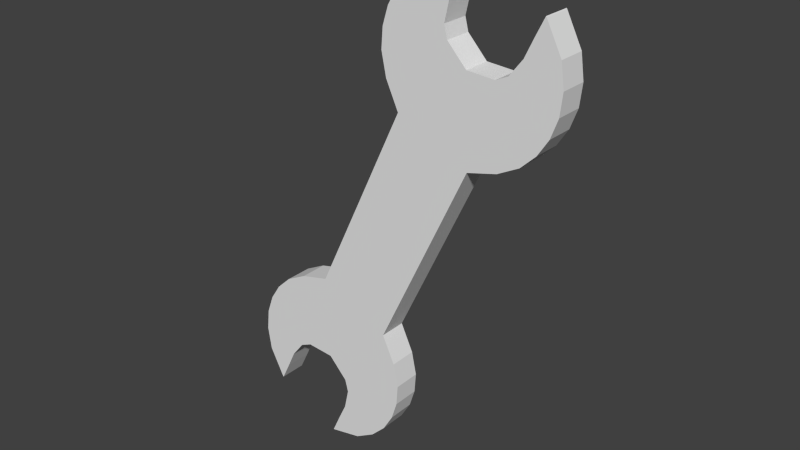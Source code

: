 # Source: Life.blend  (saved by Blender 2.75.0; exported with 4.5.12 LTS)
import bpy
from mathutils import Matrix  # noqa: F401  (used for matrix-valued properties, if any)

bpy.ops.wm.read_factory_settings(use_empty=True)
scene = bpy.context.scene
scene.name = 'Scene'

# ---- collections
col_collection_1 = bpy.data.collections.new('Collection 1'); scene.collection.children.link(col_collection_1)

# ---- materials (node trees are filled in below, after node groups)
mat_city = bpy.data.materials.new('City')
mat_city.alpha_threshold = 0.0
mat_city.use_transparent_shadow = False
mat_city.roughness = 0.5

# ---- material node trees

# ---- world
world_world = bpy.data.worlds.new('World'); scene.world = world_world
world_world.color = (0.05088, 0.05088, 0.05088)
world_world.use_sun_shadow = False
world_world.sun_shadow_jitter_overblur = 0.0
world_world.cycles.sampling_method = 'MANUAL'
world_world.cycles.sample_map_resolution = 256

# ---- meshes
me_plane = bpy.data.meshes.new('Plane')
me_plane.from_pydata([(0.0387, 3.353e-08, 1.443), (0.3197, 8.196e-08, 2.04), (-0.004683, 5.588e-08, 1.821), (0.1018, 7.078e-08, 1.959), (-0.03566, 4.47e-08, 1.657), (0.1869, 7.451e-08, 2.011), (-0.01504, 3.725e-08, 1.558), (-0.02918, 5.215e-08, 1.743), (0.03846, 6.333e-08, 1.895), (0.2487, 5.96e-08, 1.749), (0.01689, 5.96e-08, 1.858), (0.3242, 8.196e-08, 2.04), (0.254, 7.078e-08, 1.887), (0.2893, 7.451e-08, 1.962), (0.235, 6.333e-08, 1.802), (0.0387, -0.1152, 1.443), (-0.01504, -0.1152, 1.558), (0.01689, -0.1152, 1.858), (-0.004683, -0.1152, 1.821), (0.1869, -0.1152, 2.011), (0.1018, -0.1152, 1.959), (-0.02918, -0.1152, 1.743), (-0.03566, -0.1152, 1.657), (0.3197, -0.1152, 2.04), (0.2487, -0.1152, 1.749), (0.03846, -0.1152, 1.895), (0.235, -0.1152, 1.802), (0.2893, -0.1152, 1.962), (0.254, -0.1152, 1.887), (0.3242, -0.1152, 2.04), (0.3433, 3.353e-08, 1.3), (0.6243, 8.196e-08, 1.896), (0.6625, 5.588e-08, 1.507), (0.7011, 7.078e-08, 1.677), (0.5556, 4.47e-08, 1.378), (0.6865, 7.451e-08, 1.775), (0.466, 3.725e-08, 1.331), (0.618, 5.215e-08, 1.438), (0.6918, 6.333e-08, 1.587), (0.4454, 5.96e-08, 1.656), (0.6772, 5.96e-08, 1.547), (0.191, 3.353e-08, 1.371), (0.6215, 8.196e-08, 1.9), (0.3289, 5.588e-08, 1.664), (0.5488, 7.078e-08, 1.749), (0.2599, 4.47e-08, 1.518), (0.5841, 7.451e-08, 1.824), (0.2255, 3.725e-08, 1.444), (0.2944, 5.215e-08, 1.591), (0.4953, 6.333e-08, 1.68), (0.3433, -0.1152, 1.3), (0.466, -0.1152, 1.331), (0.6772, -0.1152, 1.547), (0.6625, -0.1152, 1.507), (0.6865, -0.1152, 1.775), (0.7011, -0.1152, 1.677), (0.618, -0.1152, 1.438), (0.5556, -0.1152, 1.378), (0.6243, -0.1152, 1.896), (0.3289, -0.1152, 1.664), (0.4454, -0.1152, 1.656), (0.2944, -0.1152, 1.591), (0.6918, -0.1152, 1.587), (0.4953, -0.1152, 1.68), (0.5841, -0.1152, 1.824), (0.5488, -0.1152, 1.749), (0.6215, -0.1152, 1.9), (0.191, -0.1152, 1.371), (0.2255, -0.1152, 1.444), (0.2599, -0.1152, 1.518), (-0.1523, 0.0, 1.037), (-0.3433, -3.353e-08, 0.6318), (-0.6243, -8.568e-08, 0.03513), (-0.6625, -5.96e-08, 0.4244), (-0.7011, -7.078e-08, 0.2544), (-0.5556, -4.843e-08, 0.5529), (-0.6865, -7.823e-08, 0.156), (-0.466, -4.098e-08, 0.6002), (-0.618, -5.215e-08, 0.4929), (-0.6918, -6.706e-08, 0.3442), (-0.4454, -6.333e-08, 0.2751), (-0.6772, -6.333e-08, 0.3843), (-0.6215, -8.568e-08, 0.03165), (-0.5488, -7.078e-08, 0.1828), (-0.5841, -7.823e-08, 0.1078), (-0.4953, -6.706e-08, 0.2516), (-0.3433, -0.1152, 0.6318), (-0.1523, -0.1152, 1.037), (-0.466, -0.1152, 0.6002), (-0.6772, -0.1152, 0.3843), (-0.6625, -0.1152, 0.4244), (-0.6865, -0.1152, 0.156), (-0.7011, -0.1152, 0.2544), (-0.618, -0.1152, 0.4929), (-0.5556, -0.1152, 0.5529), (-0.6243, -0.1152, 0.03513), (-0.4454, -0.1152, 0.2751), (-0.6918, -0.1152, 0.3442), (-0.4953, -0.1152, 0.2516), (-0.5841, -0.1152, 0.1078), (-0.5488, -0.1152, 0.1828), (-0.6215, -0.1152, 0.03165), (0.1523, 0.0, 0.894), (-0.0387, -3.353e-08, 0.4884), (-0.3197, -8.568e-08, -0.1083), (0.004683, -5.96e-08, 0.1102), (-0.1018, -7.078e-08, -0.0278), (0.03566, -4.843e-08, 0.2745), (-0.1869, -7.823e-08, -0.07928), (0.01504, -4.098e-08, 0.3737), (0.02918, -5.215e-08, 0.1881), (-0.03846, -6.706e-08, 0.03646), (-0.2487, -6.333e-08, 0.1825), (-0.01689, -6.333e-08, 0.07333), (-0.191, -3.353e-08, 0.5601), (-0.3242, -8.568e-08, -0.1084), (-0.3289, -5.96e-08, 0.2673), (-0.254, -7.078e-08, 0.04389), (-0.2599, -4.843e-08, 0.4137), (-0.2893, -7.823e-08, -0.03106), (-0.2255, -4.098e-08, 0.4869), (-0.2944, -5.215e-08, 0.3405), (-0.235, -6.706e-08, 0.129), (0.0, 0.0, 0.9657), (-0.0387, -0.1152, 0.4884), (0.1523, -0.1152, 0.894), (0.01504, -0.1152, 0.3737), (-0.01689, -0.1152, 0.07333), (0.004683, -0.1152, 0.1102), (-0.1869, -0.1152, -0.07928), (-0.1018, -0.1152, -0.0278), (0.02918, -0.1152, 0.1881), (0.03566, -0.1152, 0.2745), (-0.3197, -0.1152, -0.1083), (-0.3289, -0.1152, 0.2673), (-0.2487, -0.1152, 0.1825), (-0.2944, -0.1152, 0.3405), (-0.03846, -0.1152, 0.03646), (-0.235, -0.1152, 0.129), (-0.2893, -0.1152, -0.03106), (-0.254, -0.1152, 0.04389), (-0.3242, -0.1152, -0.1084), (0.0, -0.1152, 0.9657), (-0.191, -0.1152, 0.5601), (-0.2255, -0.1152, 0.4869), (-0.2599, -0.1152, 0.4137)], [], [(14, 8, 3, 12), (10, 9, 43, 2), (48, 7, 2, 43), (1, 11, 13, 5), (8, 14, 9, 10), (5, 13, 12, 3), (7, 48, 45, 4), (4, 45, 47, 6), (6, 47, 41, 0), (70, 0, 41, 123), (26, 28, 20, 25), (17, 18, 59, 24), (61, 59, 18, 21), (23, 19, 27, 29), (25, 17, 24, 26), (19, 20, 28, 27), (21, 22, 69, 61), (22, 16, 68, 69), (16, 15, 67, 68), (87, 142, 67, 15), (14, 26, 24, 9), (4, 22, 21, 7), (2, 18, 17, 10), (10, 17, 25, 8), (70, 87, 15, 0), (8, 25, 20, 3), (7, 21, 18, 2), (6, 16, 22, 4), (5, 19, 23, 1), (1, 23, 29, 11), (3, 20, 19, 5), (13, 27, 28, 12), (0, 15, 16, 6), (12, 28, 26, 14), (11, 29, 27, 13), (9, 24, 59, 43), (49, 44, 33, 38), (40, 32, 43, 39), (48, 43, 32, 37), (31, 35, 46, 42), (38, 40, 39, 49), (35, 33, 44, 46), (37, 34, 45, 48), (34, 36, 47, 45), (36, 30, 41, 47), (102, 123, 41, 30), (63, 62, 55, 65), (52, 60, 59, 53), (61, 56, 53, 59), (58, 66, 64, 54), (62, 63, 60, 52), (54, 64, 65, 55), (56, 61, 69, 57), (57, 69, 68, 51), (51, 68, 67, 50), (125, 50, 67, 142), (49, 39, 60, 63), (34, 37, 56, 57), (47, 68, 67, 41), (32, 40, 52, 53), (40, 38, 62, 52), (45, 69, 68, 47), (102, 30, 50, 125), (38, 33, 55, 62), (37, 32, 53, 56), (43, 59, 61, 48), (36, 34, 57, 51), (41, 67, 142, 123), (35, 31, 58, 54), (31, 42, 66, 58), (48, 61, 69, 45), (33, 35, 54, 55), (46, 44, 65, 64), (30, 36, 51, 50), (44, 49, 63, 65), (42, 46, 64, 66), (39, 43, 59, 60), (85, 83, 74, 79), (81, 73, 116, 80), (121, 116, 73, 78), (72, 76, 84, 82), (79, 81, 80, 85), (76, 74, 83, 84), (78, 75, 118, 121), (75, 77, 120, 118), (77, 71, 114, 120), (70, 123, 114, 71), (98, 97, 92, 100), (89, 96, 134, 90), (136, 93, 90, 134), (95, 101, 99, 91), (97, 98, 96, 89), (91, 99, 100, 92), (93, 136, 145, 94), (94, 145, 144, 88), (88, 144, 143, 86), (87, 86, 143, 142), (85, 80, 96, 98), (75, 78, 93, 94), (73, 81, 89, 90), (81, 79, 97, 89), (70, 71, 86, 87), (79, 74, 92, 97), (78, 73, 90, 93), (77, 75, 94, 88), (76, 72, 95, 91), (72, 82, 101, 95), (74, 76, 91, 92), (84, 83, 100, 99), (71, 77, 88, 86), (83, 85, 98, 100), (123, 70, 87, 142), (82, 84, 99, 101), (80, 116, 134, 96), (122, 111, 106, 117), (113, 112, 116, 105), (121, 110, 105, 116), (104, 115, 119, 108), (111, 122, 112, 113), (108, 119, 117, 106), (110, 121, 118, 107), (107, 118, 120, 109), (109, 120, 114, 103), (102, 103, 114, 123), (138, 140, 130, 137), (127, 128, 134, 135), (136, 134, 128, 131), (133, 129, 139, 141), (137, 127, 135, 138), (129, 130, 140, 139), (131, 132, 145, 136), (132, 126, 144, 145), (126, 124, 143, 144), (125, 142, 143, 124), (122, 138, 135, 112), (107, 132, 131, 110), (120, 114, 143, 144), (105, 128, 127, 113), (113, 127, 137, 111), (118, 120, 144, 145), (102, 125, 124, 103), (111, 137, 130, 106), (110, 131, 128, 105), (116, 121, 136, 134), (109, 126, 132, 107), (114, 123, 142, 143), (108, 129, 133, 104), (104, 133, 141, 115), (121, 118, 145, 136), (106, 130, 129, 108), (119, 139, 140, 117), (103, 124, 126, 109), (117, 140, 138, 122), (123, 142, 125, 102), (115, 141, 139, 119), (112, 135, 134, 116)])
_uv = me_plane.uv_layers.new(name='UVMap')
_uv.uv.foreach_set('vector', [0.5314, 0.7849, 0.5246, 0.7849, 0.5255, 0.7876, 0.5308, 0.7876, 0.5245, 0.7836, 0.5325, 0.7836, 0.5359, 0.7823, 0.5244, 0.7823, 0.5359, 0.7798, 0.5247, 0.7798, 0.5244, 0.7823, 0.5359, 0.7823, 0.5306, 0.7928, 0.5308, 0.7928, 0.5308, 0.7902, 0.5273, 0.7902, 0.5246, 0.7849, 0.5314, 0.7849, 0.5325, 0.7836, 0.5245, 0.7836, 0.5273, 0.7902, 0.5308, 0.7902, 0.5308, 0.7876, 0.5255, 0.7876, 0.5247, 0.7798, 0.5359, 0.7798, 0.5359, 0.7772, 0.5257, 0.7772, 0.5257, 0.7772, 0.5359, 0.7772, 0.5359, 0.7747, 0.5276, 0.7747, 0.5276, 0.7747, 0.5359, 0.7747, 0.5359, 0.7722, 0.5306, 0.7722, 0.5306, 0.7582, 0.5306, 0.7722, 0.5359, 0.7722, 0.5359, 0.7582, 0.5314, 0.7849, 0.5308, 0.7876, 0.5255, 0.7876, 0.5246, 0.7849, 0.5245, 0.7836, 0.5244, 0.7823, 0.5359, 0.7823, 0.5325, 0.7836, 0.5359, 0.7798, 0.5359, 0.7823, 0.5244, 0.7823, 0.5247, 0.7798, 0.5306, 0.7928, 0.5273, 0.7902, 0.5308, 0.7902, 0.5308, 0.7928, 0.5246, 0.7849, 0.5245, 0.7836, 0.5325, 0.7836, 0.5314, 0.7849, 0.5273, 0.7902, 0.5255, 0.7876, 0.5308, 0.7876, 0.5308, 0.7902, 0.5247, 0.7798, 0.5257, 0.7772, 0.5359, 0.7772, 0.5359, 0.7798, 0.5257, 0.7772, 0.5276, 0.7747, 0.5359, 0.7747, 0.5359, 0.7772, 0.5276, 0.7747, 0.5306, 0.7722, 0.5359, 0.7722, 0.5359, 0.7747, 0.5306, 0.7582, 0.5359, 0.7582, 0.5359, 0.7722, 0.5306, 0.7722, 0.5278, 0.7924, 0.5278, 0.7841, 0.5238, 0.7841, 0.5238, 0.7924, 0.5229, 0.7774, 0.5193, 0.7774, 0.5193, 0.7799, 0.5229, 0.7799, 0.5229, 0.7825, 0.5193, 0.7825, 0.5193, 0.7838, 0.5229, 0.7838, 0.5229, 0.7838, 0.5193, 0.7838, 0.5193, 0.7851, 0.5229, 0.7851, 0.5229, 0.7582, 0.5193, 0.7582, 0.5193, 0.7723, 0.5229, 0.7723, 0.5229, 0.7851, 0.5193, 0.7851, 0.5193, 0.7878, 0.5229, 0.7878, 0.5229, 0.7799, 0.5193, 0.7799, 0.5193, 0.7825, 0.5229, 0.7825, 0.5229, 0.7748, 0.5193, 0.7748, 0.5193, 0.7774, 0.5229, 0.7774, 0.5229, 0.7904, 0.5193, 0.7904, 0.5193, 0.793, 0.5229, 0.793, 0.5042, 0.7911, 0.5283, 0.7911, 0.5283, 0.7901, 0.5042, 0.7901, 0.5229, 0.7878, 0.5193, 0.7878, 0.5193, 0.7904, 0.5229, 0.7904, 0.5401, 0.7924, 0.5401, 0.7841, 0.5341, 0.7841, 0.5341, 0.7924, 0.5229, 0.7723, 0.5193, 0.7723, 0.5193, 0.7748, 0.5229, 0.7748, 0.5341, 0.7924, 0.5341, 0.7841, 0.5278, 0.7841, 0.5278, 0.7924, 0.5462, 0.7924, 0.5462, 0.7841, 0.5401, 0.7841, 0.5401, 0.7924, 0.5238, 0.7924, 0.5238, 0.7841, 0.5154, 0.7841, 0.5154, 0.7924, 0.5404, 0.7849, 0.541, 0.7876, 0.5462, 0.7876, 0.5472, 0.7849, 0.5473, 0.7836, 0.5474, 0.7823, 0.5359, 0.7823, 0.5393, 0.7836, 0.5359, 0.7798, 0.5359, 0.7823, 0.5474, 0.7823, 0.547, 0.7798, 0.5411, 0.7928, 0.5445, 0.7902, 0.541, 0.7902, 0.541, 0.7928, 0.5472, 0.7849, 0.5473, 0.7836, 0.5393, 0.7836, 0.5404, 0.7849, 0.5445, 0.7902, 0.5462, 0.7876, 0.541, 0.7876, 0.541, 0.7902, 0.547, 0.7798, 0.5461, 0.7772, 0.5359, 0.7772, 0.5359, 0.7798, 0.5461, 0.7772, 0.5442, 0.7747, 0.5359, 0.7747, 0.5359, 0.7772, 0.5442, 0.7747, 0.5411, 0.7722, 0.5359, 0.7722, 0.5359, 0.7747, 0.5411, 0.7582, 0.5359, 0.7582, 0.5359, 0.7722, 0.5411, 0.7722, 0.5404, 0.7849, 0.5472, 0.7849, 0.5462, 0.7876, 0.541, 0.7876, 0.5473, 0.7836, 0.5393, 0.7836, 0.5359, 0.7823, 0.5474, 0.7823, 0.5359, 0.7798, 0.547, 0.7798, 0.5474, 0.7823, 0.5359, 0.7823, 0.5411, 0.7928, 0.541, 0.7928, 0.541, 0.7902, 0.5445, 0.7902, 0.5472, 0.7849, 0.5404, 0.7849, 0.5393, 0.7836, 0.5473, 0.7836, 0.5445, 0.7902, 0.541, 0.7902, 0.541, 0.7876, 0.5462, 0.7876, 0.547, 0.7798, 0.5359, 0.7798, 0.5359, 0.7772, 0.5461, 0.7772, 0.5461, 0.7772, 0.5359, 0.7772, 0.5359, 0.7747, 0.5442, 0.7747, 0.5442, 0.7747, 0.5359, 0.7747, 0.5359, 0.7722, 0.5411, 0.7722, 0.5411, 0.7582, 0.5411, 0.7722, 0.5359, 0.7722, 0.5359, 0.7582, 0.503, 0.7924, 0.507, 0.7924, 0.507, 0.7841, 0.503, 0.7841, 0.5229, 0.7774, 0.5229, 0.7799, 0.5193, 0.7799, 0.5193, 0.7774, 0.0, 0.0, 0.0, 0.0, 0.0, 0.0, 0.0, 0.0, 0.5229, 0.7825, 0.5229, 0.7838, 0.5193, 0.7838, 0.5193, 0.7825, 0.5229, 0.7838, 0.5229, 0.7851, 0.5193, 0.7851, 0.5193, 0.7838, 0.0, 0.0, 0.0, 0.0, 0.0, 0.0, 0.0, 0.0, 0.5229, 0.7582, 0.5229, 0.7723, 0.5193, 0.7723, 0.5193, 0.7582, 0.5229, 0.7851, 0.5229, 0.7878, 0.5193, 0.7878, 0.5193, 0.7851, 0.5229, 0.7799, 0.5229, 0.7825, 0.5193, 0.7825, 0.5193, 0.7799, 0.0, 0.0, 0.0, 0.0, 0.0, 0.0, 0.0, 0.0, 0.5229, 0.7748, 0.5229, 0.7774, 0.5193, 0.7774, 0.5193, 0.7748, 0.0, 0.0, 0.0, 0.0, 0.0, 0.0, 0.0, 0.0, 0.5229, 0.7904, 0.5229, 0.793, 0.5193, 0.793, 0.5193, 0.7904, 0.5042, 0.7911, 0.5042, 0.792, 0.5283, 0.792, 0.5283, 0.7911, 0.0, 0.0, 0.0, 0.0, 0.0, 0.0, 0.0, 0.0, 0.5229, 0.7878, 0.5229, 0.7904, 0.5193, 0.7904, 0.5193, 0.7878, 0.4907, 0.7924, 0.4967, 0.7924, 0.4967, 0.7841, 0.4907, 0.7841, 0.5229, 0.7723, 0.5229, 0.7748, 0.5193, 0.7748, 0.5193, 0.7723, 0.4967, 0.7924, 0.503, 0.7924, 0.503, 0.7841, 0.4967, 0.7841, 0.4846, 0.7924, 0.4907, 0.7924, 0.4907, 0.7841, 0.4846, 0.7841, 0.507, 0.7924, 0.5154, 0.7924, 0.5154, 0.7841, 0.507, 0.7841, 0.5314, 0.7849, 0.5308, 0.7876, 0.5255, 0.7876, 0.5246, 0.7849, 0.5245, 0.7836, 0.5244, 0.7823, 0.5359, 0.7823, 0.5325, 0.7836, 0.5359, 0.7798, 0.5359, 0.7823, 0.5244, 0.7823, 0.5247, 0.7798, 0.5306, 0.7928, 0.5273, 0.7902, 0.5308, 0.7902, 0.5308, 0.7928, 0.5246, 0.7849, 0.5245, 0.7836, 0.5325, 0.7836, 0.5314, 0.7849, 0.5273, 0.7902, 0.5255, 0.7876, 0.5308, 0.7876, 0.5308, 0.7902, 0.5247, 0.7798, 0.5257, 0.7772, 0.5359, 0.7772, 0.5359, 0.7798, 0.5257, 0.7772, 0.5276, 0.7747, 0.5359, 0.7747, 0.5359, 0.7772, 0.5276, 0.7747, 0.5306, 0.7722, 0.5359, 0.7722, 0.5359, 0.7747, 0.5306, 0.7582, 0.5359, 0.7582, 0.5359, 0.7722, 0.5306, 0.7722, 0.5314, 0.7849, 0.5246, 0.7849, 0.5255, 0.7876, 0.5308, 0.7876, 0.5245, 0.7836, 0.5325, 0.7836, 0.5359, 0.7823, 0.5244, 0.7823, 0.5359, 0.7798, 0.5247, 0.7798, 0.5244, 0.7823, 0.5359, 0.7823, 0.5306, 0.7928, 0.5308, 0.7928, 0.5308, 0.7902, 0.5273, 0.7902, 0.5246, 0.7849, 0.5314, 0.7849, 0.5325, 0.7836, 0.5245, 0.7836, 0.5273, 0.7902, 0.5308, 0.7902, 0.5308, 0.7876, 0.5255, 0.7876, 0.5247, 0.7798, 0.5359, 0.7798, 0.5359, 0.7772, 0.5257, 0.7772, 0.5257, 0.7772, 0.5359, 0.7772, 0.5359, 0.7747, 0.5276, 0.7747, 0.5276, 0.7747, 0.5359, 0.7747, 0.5359, 0.7722, 0.5306, 0.7722, 0.5306, 0.7582, 0.5306, 0.7722, 0.5359, 0.7722, 0.5359, 0.7582, 0.5278, 0.7924, 0.5238, 0.7924, 0.5238, 0.7841, 0.5278, 0.7841, 0.5229, 0.7774, 0.5229, 0.7799, 0.5193, 0.7799, 0.5193, 0.7774, 0.5229, 0.7825, 0.5229, 0.7838, 0.5193, 0.7838, 0.5193, 0.7825, 0.5229, 0.7838, 0.5229, 0.7851, 0.5193, 0.7851, 0.5193, 0.7838, 0.5229, 0.7582, 0.5229, 0.7723, 0.5193, 0.7723, 0.5193, 0.7582, 0.5229, 0.7851, 0.5229, 0.7878, 0.5193, 0.7878, 0.5193, 0.7851, 0.5229, 0.7799, 0.5229, 0.7825, 0.5193, 0.7825, 0.5193, 0.7799, 0.5229, 0.7748, 0.5229, 0.7774, 0.5193, 0.7774, 0.5193, 0.7748, 0.5229, 0.7904, 0.5229, 0.793, 0.5193, 0.793, 0.5193, 0.7904, 0.5042, 0.7911, 0.5042, 0.7901, 0.5283, 0.7901, 0.5283, 0.7911, 0.5229, 0.7878, 0.5229, 0.7904, 0.5193, 0.7904, 0.5193, 0.7878, 0.5401, 0.7924, 0.5341, 0.7924, 0.5341, 0.7841, 0.5401, 0.7841, 0.5229, 0.7723, 0.5229, 0.7748, 0.5193, 0.7748, 0.5193, 0.7723, 0.5341, 0.7924, 0.5278, 0.7924, 0.5278, 0.7841, 0.5341, 0.7841, 0.0, 0.0, 0.0, 0.0, 0.0, 0.0, 0.0, 0.0, 0.5462, 0.7924, 0.5401, 0.7924, 0.5401, 0.7841, 0.5462, 0.7841, 0.5238, 0.7924, 0.5154, 0.7924, 0.5154, 0.7841, 0.5238, 0.7841, 0.5404, 0.7849, 0.5472, 0.7849, 0.5462, 0.7876, 0.541, 0.7876, 0.5473, 0.7836, 0.5393, 0.7836, 0.5359, 0.7823, 0.5474, 0.7823, 0.5359, 0.7798, 0.547, 0.7798, 0.5474, 0.7823, 0.5359, 0.7823, 0.5411, 0.7928, 0.541, 0.7928, 0.541, 0.7902, 0.5445, 0.7902, 0.5472, 0.7849, 0.5404, 0.7849, 0.5393, 0.7836, 0.5473, 0.7836, 0.5445, 0.7902, 0.541, 0.7902, 0.541, 0.7876, 0.5462, 0.7876, 0.547, 0.7798, 0.5359, 0.7798, 0.5359, 0.7772, 0.5461, 0.7772, 0.5461, 0.7772, 0.5359, 0.7772, 0.5359, 0.7747, 0.5442, 0.7747, 0.5442, 0.7747, 0.5359, 0.7747, 0.5359, 0.7722, 0.5411, 0.7722, 0.5411, 0.7582, 0.5411, 0.7722, 0.5359, 0.7722, 0.5359, 0.7582, 0.5404, 0.7849, 0.541, 0.7876, 0.5462, 0.7876, 0.5472, 0.7849, 0.5473, 0.7836, 0.5474, 0.7823, 0.5359, 0.7823, 0.5393, 0.7836, 0.5359, 0.7798, 0.5359, 0.7823, 0.5474, 0.7823, 0.547, 0.7798, 0.5411, 0.7928, 0.5445, 0.7902, 0.541, 0.7902, 0.541, 0.7928, 0.5472, 0.7849, 0.5473, 0.7836, 0.5393, 0.7836, 0.5404, 0.7849, 0.5445, 0.7902, 0.5462, 0.7876, 0.541, 0.7876, 0.541, 0.7902, 0.547, 0.7798, 0.5461, 0.7772, 0.5359, 0.7772, 0.5359, 0.7798, 0.5461, 0.7772, 0.5442, 0.7747, 0.5359, 0.7747, 0.5359, 0.7772, 0.5442, 0.7747, 0.5411, 0.7722, 0.5359, 0.7722, 0.5359, 0.7747, 0.5411, 0.7582, 0.5359, 0.7582, 0.5359, 0.7722, 0.5411, 0.7722, 0.503, 0.7924, 0.503, 0.7841, 0.507, 0.7841, 0.507, 0.7924, 0.5229, 0.7774, 0.5193, 0.7774, 0.5193, 0.7799, 0.5229, 0.7799, 0.0, 0.0, 0.0, 0.0, 0.0, 0.0, 0.0, 0.0, 0.5229, 0.7825, 0.5193, 0.7825, 0.5193, 0.7838, 0.5229, 0.7838, 0.5229, 0.7838, 0.5193, 0.7838, 0.5193, 0.7851, 0.5229, 0.7851, 0.0, 0.0, 0.0, 0.0, 0.0, 0.0, 0.0, 0.0, 0.5229, 0.7582, 0.5193, 0.7582, 0.5193, 0.7723, 0.5229, 0.7723, 0.5229, 0.7851, 0.5193, 0.7851, 0.5193, 0.7878, 0.5229, 0.7878, 0.5229, 0.7799, 0.5193, 0.7799, 0.5193, 0.7825, 0.5229, 0.7825, 0.0, 0.0, 0.0, 0.0, 0.0, 0.0, 0.0, 0.0, 0.5229, 0.7748, 0.5193, 0.7748, 0.5193, 0.7774, 0.5229, 0.7774, 0.0, 0.0, 0.0, 0.0, 0.0, 0.0, 0.0, 0.0, 0.5229, 0.7904, 0.5193, 0.7904, 0.5193, 0.793, 0.5229, 0.793, 0.5042, 0.7911, 0.5283, 0.7911, 0.5283, 0.792, 0.5042, 0.792, 0.0, 0.0, 0.0, 0.0, 0.0, 0.0, 0.0, 0.0, 0.5229, 0.7878, 0.5193, 0.7878, 0.5193, 0.7904, 0.5229, 0.7904, 0.4907, 0.7924, 0.4907, 0.7841, 0.4967, 0.7841, 0.4967, 0.7924, 0.5229, 0.7723, 0.5193, 0.7723, 0.5193, 0.7748, 0.5229, 0.7748, 0.4967, 0.7924, 0.4967, 0.7841, 0.503, 0.7841, 0.503, 0.7924, 0.0, 0.0, 0.0, 0.0, 0.0, 0.0, 0.0, 0.0, 0.4846, 0.7924, 0.4846, 0.7841, 0.4907, 0.7841, 0.4907, 0.7924, 0.507, 0.7924, 0.507, 0.7841, 0.5154, 0.7841, 0.5154, 0.7924])
me_plane.materials.append(mat_city)
me_plane.use_remesh_preserve_volume = False
me_plane.use_remesh_preserve_attributes = False
me_plane.use_mirror_vertex_groups = False
me_plane.update()

# ---- objects
ob_plane = bpy.data.objects.new('Plane', me_plane)

# ---- transforms, parenting, visibility, modifiers, constraints
ob_plane.location = (0.4548, 0.05761, 0.0)
ob_plane.lineart.crease_threshold = 0.0

# ---- collection membership
col_collection_1.objects.link(ob_plane)

# ---- scene / render settings (as saved in the file)
scene.frame_start = 1; scene.frame_end = 250; scene.frame_set(0)
scene.render.engine = 'BLENDER_EEVEE_NEXT'
scene.render.resolution_percentage = 50
scene.render.dither_intensity = 0.0
scene.cycles.use_denoising = False
scene.cycles.samples = 10
scene.cycles.sampling_pattern = 'TABULATED_SOBOL'
scene.cycles.light_sampling_threshold = 0.0
scene.cycles.use_adaptive_sampling = False
scene.cycles.use_light_tree = False
scene.cycles.blur_glossy = 0.0
scene.cycles.pixel_filter_type = 'GAUSSIAN'
scene.cycles.sample_clamp_indirect = 0.0
scene.view_settings.view_transform = 'Standard'
bpy.context.view_layer.update()

# ---- added for rendering (the .blend has no active camera and no usable light): camera, sun
cam_auto = bpy.data.cameras.new('AutoCamera')
cam_auto.lens = 50.0
cam_auto.sensor_width = 36.0
cam_auto.clip_end = 1000.0
ob_auto_camera = bpy.data.objects.new('AutoCamera', cam_auto)
scene.collection.objects.link(ob_auto_camera)
ob_auto_camera.location = (2.83058, -2.85096, 2.86632)
ob_auto_camera.rotation_euler = (1.09748, -7.21219e-08, 0.694738)
scene.camera = ob_auto_camera
light_auto_sun = bpy.data.lights.new('AutoSun', 'SUN')
light_auto_sun.energy = 3.0
light_auto_sun.angle = 0.0523599
ob_auto_sun = bpy.data.objects.new('AutoSun', light_auto_sun)
scene.collection.objects.link(ob_auto_sun)
ob_auto_sun.rotation_euler = (0.872665, 0.174533, 0.523599)
bpy.context.view_layer.update()
